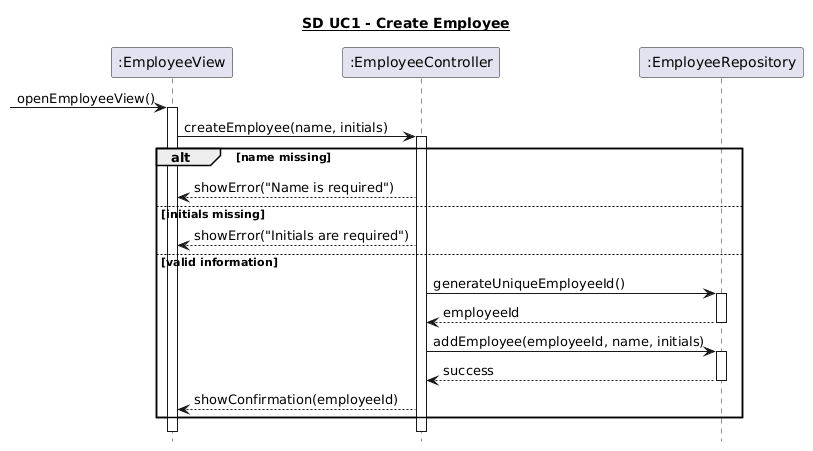

The diagram above was rendered by PlantUML. Its source (embedded in the PNG):
@startuml
hide footbox
title <U>SD UC1 - Create Employee

participant ":EmployeeView" as View
participant ":EmployeeController" as Controller
participant ":EmployeeRepository" as Repository

[-> View : openEmployeeView()
activate View

View -> Controller : createEmployee(name, initials)
activate Controller

alt name missing
    Controller --> View : showError("Name is required")

else initials missing
    Controller --> View : showError("Initials are required")

else valid information
    Controller -> Repository : generateUniqueEmployeeId()
    activate Repository
    Repository --> Controller : employeeId
    deactivate Repository

    Controller -> Repository : addEmployee(employeeId, name, initials)
    activate Repository
    Repository --> Controller : success
    deactivate Repository

    Controller --> View : showConfirmation(employeeId)
end

deactivate Controller
deactivate View
@enduml